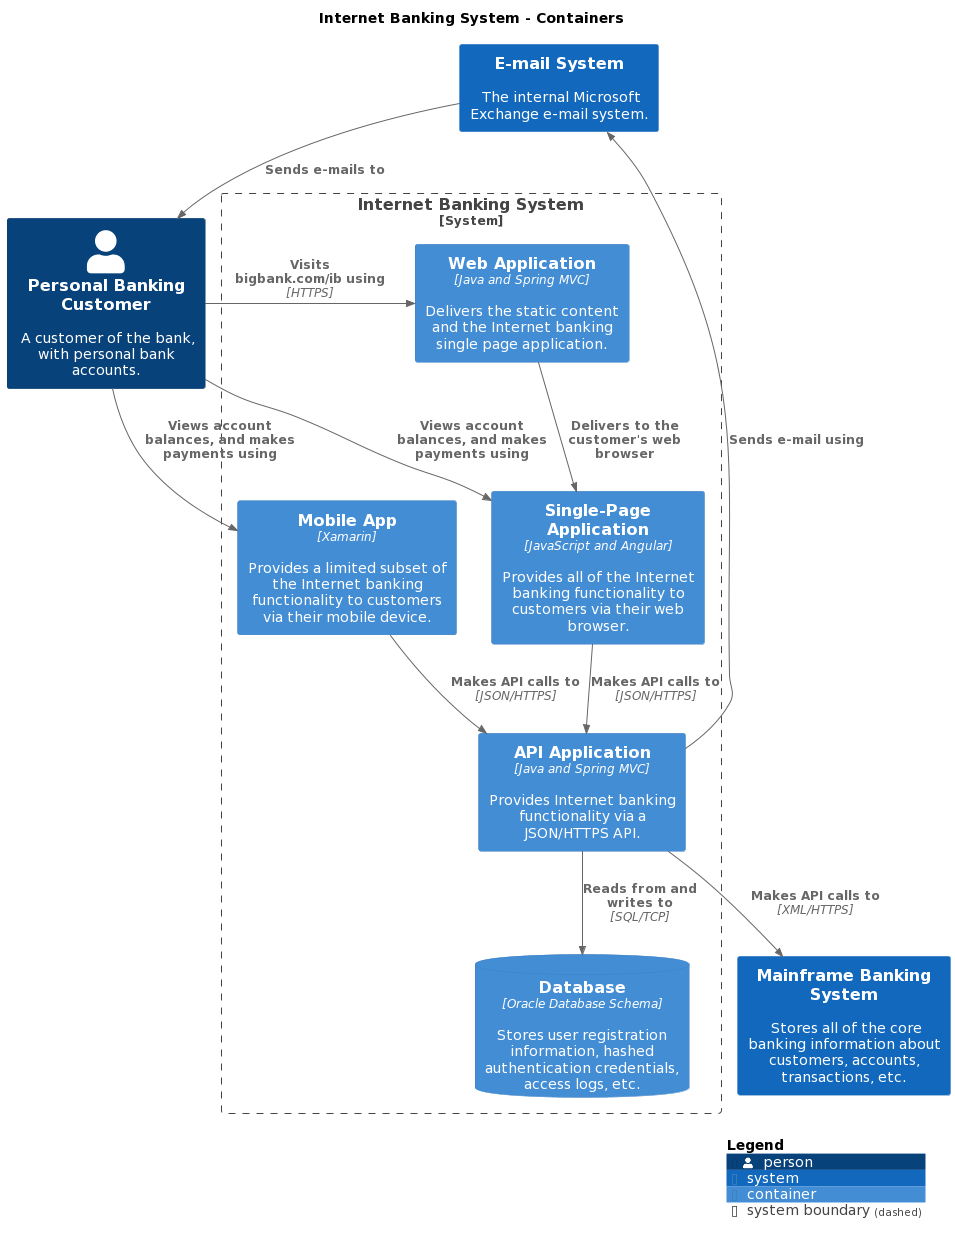

The diagram above was rendered by PlantUML. Its source (embedded in the PNG):
@startuml
set separator none
title Internet Banking System - Containers

top to bottom direction

!include <C4/C4>
!include <C4/C4_Context>
!include <C4/C4_Container>

Person(PersonalBankingCustomer, "Personal Banking Customer", "A customer of the bank, with personal bank accounts.", $tags="")
System(MainframeBankingSystem, "Mainframe Banking System", "Stores all of the core banking information about customers, accounts, transactions, etc.", $tags="")
System(EmailSystem, "E-mail System", "The internal Microsoft Exchange e-mail system.", $tags="")

System_Boundary("InternetBankingSystem_boundary", "Internet Banking System", $tags="") {
  Container(InternetBankingSystem.WebApplication, "Web Application", "Java and Spring MVC", "Delivers the static content and the Internet banking single page application.", $tags="")
  Container(InternetBankingSystem.APIApplication, "API Application", "Java and Spring MVC", "Provides Internet banking functionality via a JSON/HTTPS API.", $tags="")
  ContainerDb(InternetBankingSystem.Database, "Database", "Oracle Database Schema", "Stores user registration information, hashed authentication credentials, access logs, etc.", $tags="")
  Container(InternetBankingSystem.SinglePageApplication, "Single-Page Application", "JavaScript and Angular", "Provides all of the Internet banking functionality to customers via their web browser.", $tags="")
  Container(InternetBankingSystem.MobileApp, "Mobile App", "Xamarin", "Provides a limited subset of the Internet banking functionality to customers via their mobile device.", $tags="")
}

Rel_D(EmailSystem, PersonalBankingCustomer, "Sends e-mails to", $tags="")
Rel_D(PersonalBankingCustomer, InternetBankingSystem.WebApplication, "Visits bigbank.com/ib using", "HTTPS", $tags="")
Rel_D(PersonalBankingCustomer, InternetBankingSystem.SinglePageApplication, "Views account balances, and makes payments using", $tags="")
Rel_D(PersonalBankingCustomer, InternetBankingSystem.MobileApp, "Views account balances, and makes payments using", $tags="")
Rel_D(InternetBankingSystem.WebApplication, InternetBankingSystem.SinglePageApplication, "Delivers to the customer's web browser", $tags="")
Rel_D(InternetBankingSystem.SinglePageApplication, InternetBankingSystem.APIApplication, "Makes API calls to", "JSON/HTTPS", $tags="")
Rel_D(InternetBankingSystem.MobileApp, InternetBankingSystem.APIApplication, "Makes API calls to", "JSON/HTTPS", $tags="")
Rel_D(InternetBankingSystem.APIApplication, InternetBankingSystem.Database, "Reads from and writes to", "SQL/TCP", $tags="")
Rel_D(InternetBankingSystem.APIApplication, MainframeBankingSystem, "Makes API calls to", "XML/HTTPS", $tags="")
Rel_D(InternetBankingSystem.APIApplication, EmailSystem, "Sends e-mail using", $tags="")

SHOW_LEGEND(true)
@enduml